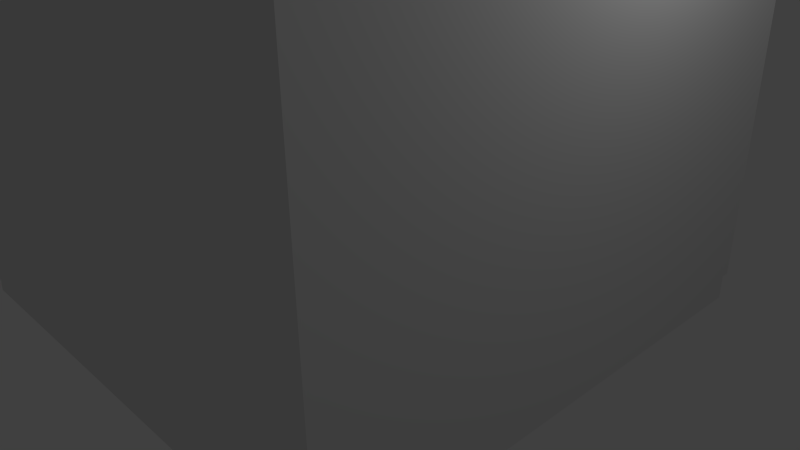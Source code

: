 # Source: teater_del2.blend  (saved by Blender 2.72.0; exported with 4.5.12 LTS)
import bpy
from mathutils import Matrix  # noqa: F401  (used for matrix-valued properties, if any)

bpy.ops.wm.read_factory_settings(use_empty=True)
scene = bpy.context.scene
scene.name = 'Scene'

# ---- collections
col_collection_1 = bpy.data.collections.new('Collection 1'); scene.collection.children.link(col_collection_1)

# ---- materials (node trees are filled in below, after node groups)
mat_material = bpy.data.materials.new('Material')
mat_material.alpha_threshold = 0.0
mat_material.use_transparent_shadow = False
mat_material.roughness = 0.5
mat_material.line_color = (0.0, 0.0, 0.0, 1.0)

# ---- material node trees

# ---- world
world_world = bpy.data.worlds.new('World'); scene.world = world_world
world_world.color = (0.05088, 0.05088, 0.05088)
world_world.use_sun_shadow = False
world_world.sun_shadow_jitter_overblur = 0.0
world_world.cycles.sampling_method = 'MANUAL'
world_world.cycles.sample_map_resolution = 256

# ---- cameras
cam_camera = bpy.data.cameras.new('Camera')
cam_camera.clip_end = 100.0
cam_camera.lens = 35.0
cam_camera.sensor_width = 32.0
cam_camera.sensor_height = 18.0
cam_camera.ortho_scale = 7.314
cam_camera.dof.focus_distance = 0.0
cam_camera.dof.aperture_fstop = 128.0

# ---- lights
light_lamp = bpy.data.lights.new('Lamp', 'POINT')
light_lamp.transmission_factor = 0.0
light_lamp.cutoff_distance = 30.0
light_lamp.energy = 100.0
light_lamp.shadow_buffer_clip_start = 1.001
light_lamp.shadow_soft_size = 0.1
light_lamp.shadow_maximum_resolution = 0.006
light_lamp.use_absolute_resolution = True
light_lamp.cycles.use_multiple_importance_sampling = False

# ---- meshes
me_cube_005 = bpy.data.meshes.new('Cube.005')
me_cube_005.from_pydata([(-1.0, -1.0, -1.0), (-1.0, 1.0, -1.0), (1.0, 1.0, -1.0), (1.0, -1.0, -1.0), (-1.0, -1.0, 1.0), (-1.0, 1.0, 1.0), (1.0, 1.0, 1.0), (1.0, -1.0, 1.0), (-0.9146, 1.062, -0.9146), (0.9146, 1.062, -0.9146), (-0.9146, 1.062, 0.9146), (0.9146, 1.062, 0.9146), (-0.9146, 0.9309, -0.9146), (0.9146, 0.9309, -0.9146), (-0.9146, 0.9309, 0.9146), (0.9146, 0.9309, 0.9146)], [], [(4, 5, 1, 0), (2, 1, 8, 9), (6, 7, 3, 2), (7, 4, 0, 3), (0, 1, 2, 3), (7, 6, 5, 4), (9, 8, 12, 13), (6, 2, 9, 11), (5, 6, 11, 10), (1, 5, 10, 8), (14, 15, 13, 12), (11, 9, 13, 15), (10, 11, 15, 14), (8, 10, 14, 12)])
me_cube_005.use_remesh_preserve_volume = False
me_cube_005.use_remesh_preserve_attributes = False
me_cube_005.use_mirror_vertex_groups = False
me_cube_005.update()
me_cube_004 = bpy.data.meshes.new('Cube.004')
me_cube_004.from_pydata([(1.0, -1.0, -1.0), (-2.455, -1.0, -1.0), (1.0, 1.0, 2.284), (1.0, -1.0, 2.284), (-2.455, -1.0, 2.284), (-2.455, 1.0, 2.284), (-2.455, 1.0, 0.01041), (1.0, 1.0, 0.01041), (1.0, 0.9679, -1.0), (-2.455, 0.9679, -1.0), (-2.455, 0.9679, 0.01041), (1.0, 0.9679, 0.01041)], [], [(2, 5, 4, 3), (9, 1, 4, 5, 6, 10), (0, 3, 4, 1), (0, 8, 11, 7, 2, 3), (6, 7, 11, 10), (5, 2, 7, 6), (9, 10, 11, 8), (1, 9, 8, 0)])
me_cube_004.materials.append(mat_material)
me_cube_004.use_remesh_preserve_volume = False
me_cube_004.use_remesh_preserve_attributes = False
me_cube_004.use_mirror_vertex_groups = False
me_cube_004.update()
me_cube_003 = bpy.data.meshes.new('Cube.003')
me_cube_003.from_pydata([(-1.0, -1.0, -1.0), (-1.0, 1.0, -1.0), (1.0, 1.0, -1.0), (1.0, -1.0, -1.0), (-1.0, -1.0, 1.0), (-1.0, 1.0, 1.0), (1.0, 1.0, 1.0), (1.0, -1.0, 1.0), (-0.9146, 1.062, -0.9146), (0.9146, 1.062, -0.9146), (-0.9146, 1.062, 0.9146), (0.9146, 1.062, 0.9146), (-0.9146, 0.9309, -0.9146), (0.9146, 0.9309, -0.9146), (-0.9146, 0.9309, 0.9146), (0.9146, 0.9309, 0.9146)], [], [(4, 5, 1, 0), (2, 1, 8, 9), (6, 7, 3, 2), (7, 4, 0, 3), (0, 1, 2, 3), (7, 6, 5, 4), (9, 8, 12, 13), (6, 2, 9, 11), (5, 6, 11, 10), (1, 5, 10, 8), (14, 15, 13, 12), (11, 9, 13, 15), (10, 11, 15, 14), (8, 10, 14, 12)])
me_cube_003.use_remesh_preserve_volume = False
me_cube_003.use_remesh_preserve_attributes = False
me_cube_003.use_mirror_vertex_groups = False
me_cube_003.update()
me_cube_002 = bpy.data.meshes.new('Cube.002')
me_cube_002.from_pydata([(-1.0, -1.0, -1.0), (-1.0, 1.0, -1.0), (1.0, 1.0, -1.0), (1.0, -1.0, -1.0), (-1.0, -1.0, 1.0), (-1.0, 1.0, 1.0), (1.0, 1.0, 1.0), (1.0, -1.0, 1.0), (-0.9146, 1.062, -0.9146), (0.9146, 1.062, -0.9146), (-0.9146, 1.062, 0.9146), (0.9146, 1.062, 0.9146), (-0.9146, 0.9309, -0.9146), (0.9146, 0.9309, -0.9146), (-0.9146, 0.9309, 0.9146), (0.9146, 0.9309, 0.9146)], [], [(4, 5, 1, 0), (2, 1, 8, 9), (6, 7, 3, 2), (7, 4, 0, 3), (0, 1, 2, 3), (7, 6, 5, 4), (9, 8, 12, 13), (6, 2, 9, 11), (5, 6, 11, 10), (1, 5, 10, 8), (14, 15, 13, 12), (11, 9, 13, 15), (10, 11, 15, 14), (8, 10, 14, 12)])
me_cube_002.use_remesh_preserve_volume = False
me_cube_002.use_remesh_preserve_attributes = False
me_cube_002.use_mirror_vertex_groups = False
me_cube_002.update()
me_cube = bpy.data.meshes.new('Cube')
me_cube.from_pydata([(1.0, -1.0, -1.0), (-1.0, -1.0, -1.0), (1.0, 1.0, 1.757), (1.0, -1.0, 1.757), (-1.0, -1.0, 1.757), (-1.0, 1.0, 1.757), (-1.0, 1.0, -0.908), (1.0, 1.0, -0.908), (1.0, 0.9679, -1.0), (-1.0, 0.9679, -1.0), (-1.0, 0.9679, -0.908), (1.0, 0.9679, -0.908)], [], [(2, 5, 4, 3), (9, 1, 4, 5, 6, 10), (0, 3, 4, 1), (0, 8, 11, 7, 2, 3), (6, 7, 11, 10), (5, 2, 7, 6), (9, 10, 11, 8), (1, 9, 8, 0)])
me_cube.materials.append(mat_material)
me_cube.use_remesh_preserve_volume = False
me_cube.use_remesh_preserve_attributes = False
me_cube.use_mirror_vertex_groups = False
me_cube.update()

# ---- objects
ob_cube_004 = bpy.data.objects.new('Cube.004', me_cube_005)
ob_cube_003 = bpy.data.objects.new('Cube.003', me_cube_004)
ob_cube_002 = bpy.data.objects.new('Cube.002', me_cube_003)
ob_cube_001 = bpy.data.objects.new('Cube.001', me_cube_002)
ob_cube = bpy.data.objects.new('Cube', me_cube)
ob_lamp = bpy.data.objects.new('Lamp', light_lamp)
ob_camera = bpy.data.objects.new('Camera', cam_camera)

# ---- transforms, parenting, visibility, modifiers, constraints
ob_cube_004.location = (-13.56, 2.365, 1.204)
ob_cube_004.scale = (1.175, 1.175, 1.175)
ob_cube_004.lineart.crease_threshold = 0.0
_m = ob_cube_004.modifiers.new('Array', 'ARRAY')
_m.count = 4
_m.constant_offset_displace = (0.0, 0.0, 0.0)
_m.relative_offset_displace = (1.2, 0.0, 0.0)
ob_cube_003.location = (-6.916, 0.1968, 2.789)
ob_cube_003.scale = (3.366, 3.366, 3.366)
ob_cube_003.lock_rotations_4d = False
ob_cube_003.empty_display_type = 'ARROWS'
ob_cube_003.lineart.crease_threshold = 0.0
ob_cube_002.location = (-1.813, 2.868, 2.101)
ob_cube_002.scale = (0.441, 0.441, 0.441)
ob_cube_002.lineart.crease_threshold = 0.0
_m = ob_cube_002.modifiers.new('Array', 'ARRAY')
_m.count = 4
_m.constant_offset_displace = (0.0, 0.0, 0.0)
_m.relative_offset_displace = (1.2, 0.0, 0.0)
ob_cube_001.location = (-1.507, 2.31, 6.601)
ob_cube_001.lineart.crease_threshold = 0.0
_m = ob_cube_001.modifiers.new('Array', 'ARRAY')
_m.constant_offset_displace = (0.0, 0.0, 0.0)
_m.relative_offset_displace = (1.2, 0.0, 0.0)
ob_cube.location = (-0.1712, -0.136, 2.782)
ob_cube.scale = (3.366, 3.366, 3.366)
ob_cube.lock_rotations_4d = False
ob_cube.empty_display_type = 'ARROWS'
ob_cube.lineart.crease_threshold = 0.0
ob_lamp.location = (4.076, 1.005, 5.904)
ob_lamp.rotation_euler = (0.6503, 0.05522, 1.866)
ob_lamp.lock_rotations_4d = False
ob_lamp.empty_display_type = 'ARROWS'
ob_lamp.color = (0.0, 0.0, 0.0, 0.0)
ob_lamp.lineart.crease_threshold = 0.0
ob_camera.location = (7.481, -6.508, 5.344)
ob_camera.rotation_euler = (1.109, 0.01082, 0.8149)
ob_camera.lock_rotations_4d = False
ob_camera.empty_display_type = 'ARROWS'
ob_camera.color = (0.0, 0.0, 0.0, 0.0)
ob_camera.display_type = 'WIRE'
ob_camera.lineart.crease_threshold = 0.0

# ---- collection membership
col_collection_1.objects.link(ob_cube_004)
col_collection_1.objects.link(ob_cube_003)
col_collection_1.objects.link(ob_cube_002)
col_collection_1.objects.link(ob_cube_001)
col_collection_1.objects.link(ob_cube)
col_collection_1.objects.link(ob_lamp)
col_collection_1.objects.link(ob_camera)

# ---- scene / render settings (as saved in the file)
scene.camera = ob_camera
scene.frame_start = 1; scene.frame_end = 250; scene.frame_set(1)
scene.render.engine = 'BLENDER_EEVEE_NEXT'
scene.render.resolution_percentage = 50
scene.render.dither_intensity = 0.0
scene.cycles.use_denoising = False
scene.cycles.samples = 10
scene.cycles.sampling_pattern = 'TABULATED_SOBOL'
scene.cycles.light_sampling_threshold = 0.0
scene.cycles.use_adaptive_sampling = False
scene.cycles.use_light_tree = False
scene.cycles.blur_glossy = 0.0
scene.cycles.pixel_filter_type = 'GAUSSIAN'
scene.cycles.sample_clamp_indirect = 0.0
scene.view_settings.view_transform = 'Standard'
bpy.context.view_layer.update()

